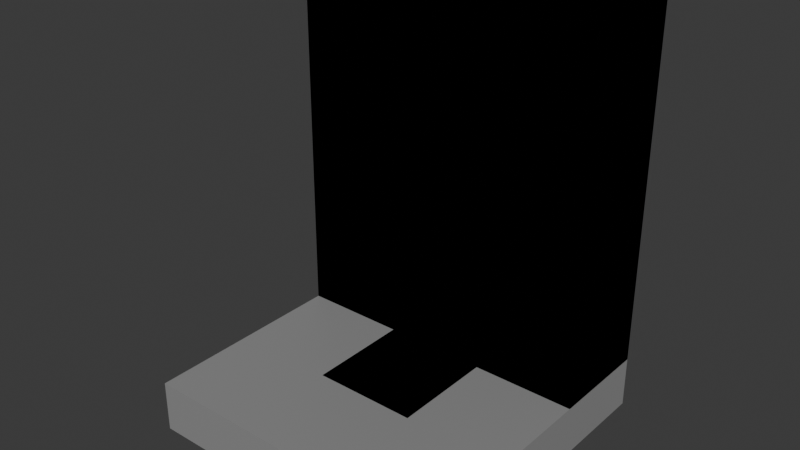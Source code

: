 # Source: SpacedModels.blend  (saved by Blender 4.4.32; exported with 4.5.12 LTS)
import bpy
from mathutils import Matrix  # noqa: F401  (used for matrix-valued properties, if any)

bpy.ops.wm.read_factory_settings(use_empty=True)
scene = bpy.context.scene
scene.name = 'Scene'

# ---- collections
col_building_parts = bpy.data.collections.new('Building Parts'); scene.collection.children.link(col_building_parts)
col_floors = bpy.data.collections.new('Floors'); col_building_parts.children.link(col_floors)
col_walls = bpy.data.collections.new('Walls'); col_building_parts.children.link(col_walls)

# ---- materials (node trees are filled in below, after node groups)
mat_metal_1 = bpy.data.materials.new('Metal 1')

# ---- material node trees
mat_metal_1.use_nodes = True; mat_metal_1.node_tree.nodes.clear()
_N = mat_metal_1.node_tree.nodes; _L = mat_metal_1.node_tree.links
n0 = _N.new('ShaderNodeBsdfPrincipled'); n0.name = 'Principled BSDF'; n0.location = (10, 300)
n0.inputs[0].default_value = (0.395, 0.395, 0.395, 1.0)
n0.inputs[1].default_value = 0.3165
n1 = _N.new('ShaderNodeOutputMaterial'); n1.name = 'Material Output'; n1.location = (300, 300)
_L.new(n0.outputs[0], n1.inputs[0])
n1.is_active_output = True

# ---- world
world_world = bpy.data.worlds.new('World'); scene.world = world_world
world_world.use_nodes = True; world_world.node_tree.nodes.clear()
_N = world_world.node_tree.nodes; _L = world_world.node_tree.links
n0 = _N.new('ShaderNodeOutputWorld'); n0.name = 'World Output'; n0.location = (300, 300)
n1 = _N.new('ShaderNodeBackground'); n1.name = 'Background'; n1.location = (10, 300)
n1.inputs[0].default_value = (0.05088, 0.05088, 0.05088, 1.0)
_L.new(n1.outputs[0], n0.inputs[0])
n0.is_active_output = True
world_world.color = (0.05088, 0.05088, 0.05088)
world_world.sun_shadow_jitter_overblur = 0.0

# ---- meshes
me_cube_001 = bpy.data.meshes.new('Cube.001')
me_cube_001.from_pydata([(-1.5, -1.5, -0.25), (-1.5, -1.5, 0.25), (-1.5, 1.5, -0.25), (-1.5, 1.5, 0.25), (1.5, -1.5, -0.25), (1.5, -1.5, 0.25), (1.5, 1.5, -0.25), (1.5, 1.5, 0.25)], [], [(0, 1, 3, 2), (2, 3, 7, 6), (6, 7, 5, 4), (4, 5, 1, 0), (2, 6, 4, 0), (7, 3, 1, 5)])
_uv = me_cube_001.uv_layers.new(name='UVMap')
_uv.uv.foreach_set('vector', [0.375, 0.0, 0.625, 0.0, 0.625, 0.25, 0.375, 0.25, 0.375, 0.25, 0.625, 0.25, 0.625, 0.5, 0.375, 0.5, 0.375, 0.5, 0.625, 0.5, 0.625, 0.75, 0.375, 0.75, 0.375, 0.75, 0.625, 0.75, 0.625, 1.0, 0.375, 1.0, 0.125, 0.5, 0.375, 0.5, 0.375, 0.75, 0.125, 0.75, 0.625, 0.5, 0.875, 0.5, 0.875, 0.75, 0.625, 0.75])
me_cube_001.materials.append(mat_metal_1)
me_cube_001.update()
me_cube_002 = bpy.data.meshes.new('Cube.002')
me_cube_002.from_pydata([(-0.5, -0.5, -0.25), (-0.5, -0.5, 0.25), (-0.5, 0.5, -0.25), (-0.5, 0.5, 0.25), (0.5, -0.5, -0.25), (0.5, -0.5, 0.25), (0.5, 0.5, -0.25), (0.5, 0.5, 0.25)], [], [(0, 1, 3, 2), (2, 3, 7, 6), (6, 7, 5, 4), (4, 5, 1, 0), (2, 6, 4, 0), (7, 3, 1, 5)])
_uv = me_cube_002.uv_layers.new(name='UVMap')
_uv.uv.foreach_set('vector', [0.375, 0.0, 0.625, 0.0, 0.625, 0.25, 0.375, 0.25, 0.375, 0.25, 0.625, 0.25, 0.625, 0.5, 0.375, 0.5, 0.375, 0.5, 0.625, 0.5, 0.625, 0.75, 0.375, 0.75, 0.375, 0.75, 0.625, 0.75, 0.625, 1.0, 0.375, 1.0, 0.125, 0.5, 0.375, 0.5, 0.375, 0.75, 0.125, 0.75, 0.625, 0.5, 0.875, 0.5, 0.875, 0.75, 0.625, 0.75])
me_cube_002.materials.append(mat_metal_1)
me_cube_002.update()
me_cube_003 = bpy.data.meshes.new('Cube.003')
me_cube_003.from_pydata([(-1.5, -0.5, -1.75), (-1.5, -0.5, 1.75), (-1.5, 0.5, -1.75), (-1.5, 0.5, 1.75), (1.5, -0.5, -1.75), (1.5, -0.5, 1.75), (1.5, 0.5, -1.75), (1.5, 0.5, 1.75)], [], [(0, 1, 3, 2), (2, 3, 7, 6), (6, 7, 5, 4), (4, 5, 1, 0), (2, 6, 4, 0), (7, 3, 1, 5)])
_uv = me_cube_003.uv_layers.new(name='UVMap')
_uv.uv.foreach_set('vector', [0.375, 0.0, 0.625, 0.0, 0.625, 0.25, 0.375, 0.25, 0.375, 0.25, 0.625, 0.25, 0.625, 0.5, 0.375, 0.5, 0.375, 0.5, 0.625, 0.5, 0.625, 0.75, 0.375, 0.75, 0.375, 0.75, 0.625, 0.75, 0.625, 1.0, 0.375, 1.0, 0.125, 0.5, 0.375, 0.5, 0.375, 0.75, 0.125, 0.75, 0.625, 0.5, 0.875, 0.5, 0.875, 0.75, 0.625, 0.75])
me_cube_003.materials.append(mat_metal_1)
me_cube_003.update()
me_cube_004 = bpy.data.meshes.new('Cube.004')
me_cube_004.from_pydata([(-1.0, -1.0, -1.0), (-1.0, -1.0, 1.0), (-1.0, 1.0, -1.0), (-1.0, 1.0, 1.0), (1.0, -1.0, -1.0), (1.0, -1.0, 1.0), (1.0, 1.0, -1.0), (1.0, 1.0, 1.0)], [], [(0, 1, 3, 2), (2, 3, 7, 6), (6, 7, 5, 4), (4, 5, 1, 0), (2, 6, 4, 0), (7, 3, 1, 5)])
_uv = me_cube_004.uv_layers.new(name='UVMap')
_uv.uv.foreach_set('vector', [0.375, 0.0, 0.625, 0.0, 0.625, 0.25, 0.375, 0.25, 0.375, 0.25, 0.625, 0.25, 0.625, 0.5, 0.375, 0.5, 0.375, 0.5, 0.625, 0.5, 0.625, 0.75, 0.375, 0.75, 0.375, 0.75, 0.625, 0.75, 0.625, 1.0, 0.375, 1.0, 0.125, 0.5, 0.375, 0.5, 0.375, 0.75, 0.125, 0.75, 0.625, 0.5, 0.875, 0.5, 0.875, 0.75, 0.625, 0.75])
me_cube_004.materials.append(mat_metal_1)
me_cube_004.update()

# ---- objects
ob_floor_metal = bpy.data.objects.new('floor_metal', me_cube_001)
ob_half_floor_metal = bpy.data.objects.new('half_floor_metal', me_cube_002)
ob_wall_metal = bpy.data.objects.new('wall_metal', me_cube_003)
ob_wall_metal_001 = bpy.data.objects.new('wall_metal.001', me_cube_004)

# ---- transforms, parenting, visibility, modifiers, constraints
ob_floor_metal.location = (0.0, 0.0, 0.0)
ob_half_floor_metal.location = (0.0, 0.0, 0.0)
ob_wall_metal.location = (0.0, 1.0, 2.0)
ob_wall_metal_001.location = (0.0, 1.0, 2.0)
ob_wall_metal_001.scale = (1.5, 0.5, 1.75)

# ---- collection membership
col_floors.objects.link(ob_floor_metal)
col_floors.objects.link(ob_half_floor_metal)
col_walls.objects.link(ob_wall_metal)
col_walls.objects.link(ob_wall_metal_001)

# ---- scene / render settings (as saved in the file)
scene.frame_start = 1; scene.frame_end = 250; scene.frame_set(1)
scene.render.engine = 'BLENDER_EEVEE_NEXT'
bpy.context.view_layer.update()

# ---- added for rendering (the .blend has no active camera and no usable light): camera, sun
cam_auto = bpy.data.cameras.new('AutoCamera')
cam_auto.lens = 50.0
cam_auto.sensor_width = 36.0
cam_auto.clip_end = 1000.0
ob_auto_camera = bpy.data.objects.new('AutoCamera', cam_auto)
scene.collection.objects.link(ob_auto_camera)
ob_auto_camera.location = (5.39494, -6.47393, 6.06595)
ob_auto_camera.rotation_euler = (1.09748, -7.21219e-08, 0.694738)
scene.camera = ob_auto_camera
light_auto_sun = bpy.data.lights.new('AutoSun', 'SUN')
light_auto_sun.energy = 3.0
light_auto_sun.angle = 0.0523599
ob_auto_sun = bpy.data.objects.new('AutoSun', light_auto_sun)
scene.collection.objects.link(ob_auto_sun)
ob_auto_sun.rotation_euler = (0.872665, 0.174533, 0.523599)
bpy.context.view_layer.update()
